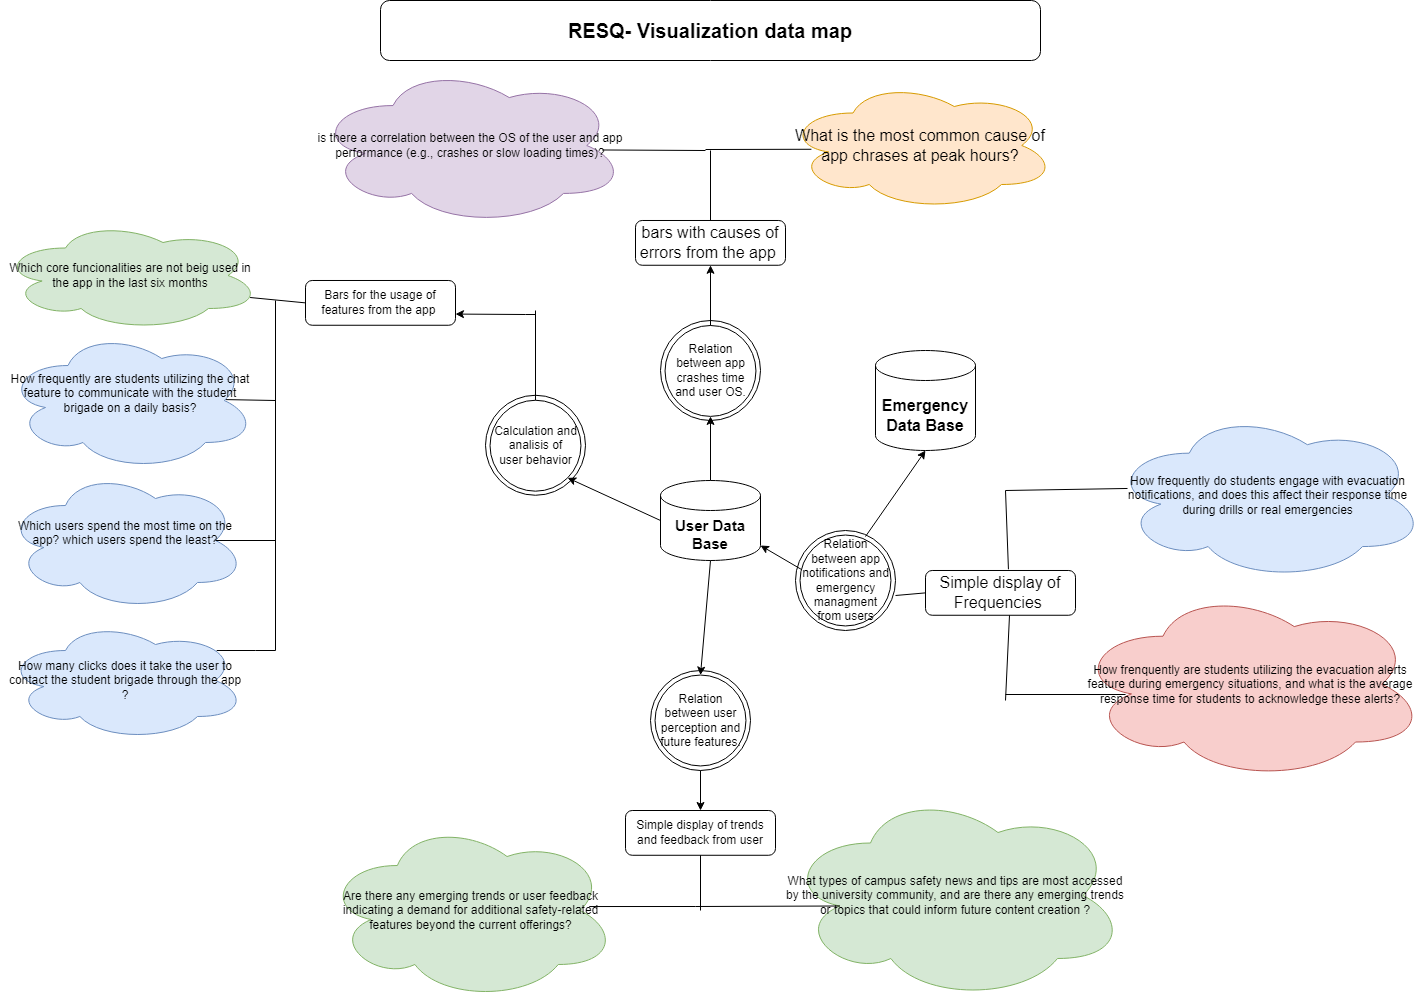

The diagram above was exported from draw.io. Its source (the exported page's mxGraphModel, read from the mxfile embedded in the PNG):
<mxGraphModel dx="2182" dy="1091" grid="1" gridSize="10" guides="1" tooltips="1" connect="1" arrows="1" fold="1" page="1" pageScale="1" pageWidth="850" pageHeight="1100" math="0" shadow="0">
  <root>
    <mxCell id="0" />
    <mxCell id="1" parent="0" />
    <mxCell id="hwpAo5bEhznhClHGtBJG-5" value="" style="shape=cylinder3;whiteSpace=wrap;html=1;boundedLbl=1;backgroundOutline=1;size=15;" parent="1" vertex="1">
      <mxGeometry x="1190" y="350" width="100" height="100" as="geometry" />
    </mxCell>
    <mxCell id="hwpAo5bEhznhClHGtBJG-7" value="&lt;font style=&quot;font-size: 16px;&quot;&gt;What is the most common cause of app chrases at peak hours?&lt;br&gt;&lt;/font&gt;" style="ellipse;shape=cloud;whiteSpace=wrap;html=1;fillColor=#ffe6cc;strokeColor=#d79b00;" parent="1" vertex="1">
      <mxGeometry x="1100" y="80" width="270" height="130" as="geometry" />
    </mxCell>
    <mxCell id="hwpAo5bEhznhClHGtBJG-8" value="&lt;span style=&quot;font-size: 16px;&quot;&gt;bars with causes of errors from the app&amp;nbsp;&lt;/span&gt;" style="rounded=1;whiteSpace=wrap;html=1;direction=west;" parent="1" vertex="1">
      <mxGeometry x="950" y="220" width="150" height="44.77" as="geometry" />
    </mxCell>
    <mxCell id="hwpAo5bEhznhClHGtBJG-12" value="" style="group" parent="1" connectable="0" vertex="1">
      <mxGeometry x="400" y="440" width="150" height="140" as="geometry" />
    </mxCell>
    <mxCell id="hwpAo5bEhznhClHGtBJG-23" value="&lt;b&gt;&lt;font style=&quot;font-size: 20px;&quot;&gt;RESQ- Visualization data map&lt;/font&gt;&lt;/b&gt;" style="rounded=1;whiteSpace=wrap;html=1;fontSize=16;" parent="1" vertex="1">
      <mxGeometry x="695" width="660" height="60" as="geometry" />
    </mxCell>
    <mxCell id="cGuhQqQznYSA0H7di3tF-5" value="Which users spend the most time on the app? which users spend the least?&lt;div&gt;&lt;br/&gt;&lt;/div&gt;" style="ellipse;shape=cloud;whiteSpace=wrap;html=1;fontSize=12;fillColor=#dae8fc;strokeColor=#6c8ebf;" parent="1" vertex="1">
      <mxGeometry x="320" y="470" width="240" height="140" as="geometry" />
    </mxCell>
    <mxCell id="cGuhQqQznYSA0H7di3tF-6" value="How many clicks does it take the user to contact the student brigade through the app ?" style="ellipse;shape=cloud;whiteSpace=wrap;html=1;fontSize=12;fillColor=#dae8fc;strokeColor=#6c8ebf;" parent="1" vertex="1">
      <mxGeometry x="320" y="620" width="240" height="120" as="geometry" />
    </mxCell>
    <mxCell id="cGuhQqQznYSA0H7di3tF-7" value="How frequently are students utilizing the chat feature to communicate with the student brigade on a daily basis?&lt;div&gt;&lt;br/&gt;&lt;/div&gt;" style="ellipse;shape=cloud;whiteSpace=wrap;html=1;fontSize=12;fillColor=#dae8fc;strokeColor=#6c8ebf;" parent="1" vertex="1">
      <mxGeometry x="320" y="329.9999999999999" width="250" height="140" as="geometry" />
    </mxCell>
    <mxCell id="cGuhQqQznYSA0H7di3tF-8" value="How frequently do students engage with evacuation notifications, and does this affect their response time during drills or real emergencies" style="ellipse;shape=cloud;whiteSpace=wrap;html=1;fontSize=12;fillColor=#dae8fc;strokeColor=#6c8ebf;" parent="1" vertex="1">
      <mxGeometry x="1425" y="410.23" width="315" height="169.77" as="geometry" />
    </mxCell>
    <mxCell id="cGuhQqQznYSA0H7di3tF-9" value="Which core funcionalities are not beig used in the app in the last six months" style="ellipse;shape=cloud;whiteSpace=wrap;html=1;fontSize=12;fillColor=#d5e8d4;strokeColor=#82b366;" parent="1" vertex="1">
      <mxGeometry x="315" y="220" width="260" height="110" as="geometry" />
    </mxCell>
    <mxCell id="cGuhQqQznYSA0H7di3tF-10" value="What types of campus safety news and tips are most accessed by the university community, and are there any emerging trends or topics that could inform future content creation ?" style="ellipse;shape=cloud;whiteSpace=wrap;html=1;fontSize=12;fillColor=#d5e8d4;strokeColor=#82b366;" parent="1" vertex="1">
      <mxGeometry x="1100" y="790" width="340" height="210" as="geometry" />
    </mxCell>
    <mxCell id="cGuhQqQznYSA0H7di3tF-11" value="Are there any emerging trends or user feedback indicating a demand for additional safety-related features beyond the current offerings?" style="ellipse;shape=cloud;whiteSpace=wrap;html=1;fontSize=12;fillColor=#d5e8d4;strokeColor=#82b366;" parent="1" vertex="1">
      <mxGeometry x="638.75" y="820" width="292.5" height="180" as="geometry" />
    </mxCell>
    <mxCell id="cGuhQqQznYSA0H7di3tF-12" value="How frenquently are students utilizing the evacuation alerts feature during emergency situations, and what is the average response time for students to acknowledge these alerts?" style="ellipse;shape=cloud;whiteSpace=wrap;html=1;fontSize=12;fillColor=#f8cecc;strokeColor=#b85450;" parent="1" vertex="1">
      <mxGeometry x="1390" y="587.61" width="350" height="192.39" as="geometry" />
    </mxCell>
    <mxCell id="cGuhQqQznYSA0H7di3tF-13" value="is there a correlation between the OS of the user and app performance (e.g., crashes or slow loading times)?" style="ellipse;shape=cloud;whiteSpace=wrap;html=1;fontSize=12;fillColor=#e1d5e7;strokeColor=#9673a6;" parent="1" vertex="1">
      <mxGeometry x="630" y="65.12" width="310" height="159.77" as="geometry" />
    </mxCell>
    <mxCell id="cGuhQqQznYSA0H7di3tF-15" value="&lt;b style=&quot;border-color: var(--border-color); font-size: 15px;&quot;&gt;User Data Base&lt;/b&gt;" style="shape=cylinder3;whiteSpace=wrap;html=1;boundedLbl=1;backgroundOutline=1;size=15;" parent="1" vertex="1">
      <mxGeometry x="975" y="480.00000000000006" width="100" height="80" as="geometry" />
    </mxCell>
    <mxCell id="cGuhQqQznYSA0H7di3tF-17" value="&lt;span style=&quot;font-size: 16px;&quot;&gt;&lt;b&gt;&lt;br&gt;Emergency Data Base&lt;br&gt;&lt;br&gt;&lt;/b&gt;&lt;/span&gt;" style="text;html=1;strokeColor=none;fillColor=none;align=center;verticalAlign=middle;whiteSpace=wrap;rounded=0;" parent="1" vertex="1">
      <mxGeometry x="1190" y="400" width="100" height="30" as="geometry" />
    </mxCell>
    <mxCell id="cGuhQqQznYSA0H7di3tF-20" style="edgeStyle=orthogonalEdgeStyle;rounded=0;orthogonalLoop=1;jettySize=auto;html=1;exitX=0.5;exitY=1;exitDx=0;exitDy=0;" parent="1" source="cGuhQqQznYSA0H7di3tF-17" target="cGuhQqQznYSA0H7di3tF-17" edge="1">
      <mxGeometry relative="1" as="geometry" />
    </mxCell>
    <mxCell id="cGuhQqQznYSA0H7di3tF-23" style="edgeStyle=none;rounded=0;orthogonalLoop=1;jettySize=auto;html=1;exitX=0.5;exitY=0;exitDx=0;exitDy=0;" parent="1" source="cGuhQqQznYSA0H7di3tF-17" target="cGuhQqQznYSA0H7di3tF-17" edge="1">
      <mxGeometry relative="1" as="geometry" />
    </mxCell>
    <mxCell id="hwpAo5bEhznhClHGtBJG-4" value="" style="group" parent="1" connectable="0" vertex="1">
      <mxGeometry x="975" y="320" width="100" height="110" as="geometry" />
    </mxCell>
    <mxCell id="hwpAo5bEhznhClHGtBJG-1" value="" style="ellipse;whiteSpace=wrap;html=1;aspect=fixed;" parent="hwpAo5bEhznhClHGtBJG-4" vertex="1">
      <mxGeometry width="100" height="100" as="geometry" />
    </mxCell>
    <mxCell id="hwpAo5bEhznhClHGtBJG-3" value="Relation between app crashes time and user OS." style="ellipse;whiteSpace=wrap;html=1;aspect=fixed;" parent="hwpAo5bEhznhClHGtBJG-4" vertex="1">
      <mxGeometry x="4.545454545454546" y="5" width="90.9090909090909" height="90.9090909090909" as="geometry" />
    </mxCell>
    <mxCell id="g-3G6iJnhwFXxpq7nX7y-2" value="" style="endArrow=none;html=1;rounded=0;exitX=0.5;exitY=1;exitDx=0;exitDy=0;" edge="1" parent="1" source="hwpAo5bEhznhClHGtBJG-8">
      <mxGeometry width="50" height="50" relative="1" as="geometry">
        <mxPoint x="1025" y="230" as="sourcePoint" />
        <mxPoint x="1025" y="150" as="targetPoint" />
      </mxGeometry>
    </mxCell>
    <mxCell id="g-3G6iJnhwFXxpq7nX7y-3" value="" style="endArrow=none;html=1;rounded=0;entryX=0.096;entryY=0.529;entryDx=0;entryDy=0;entryPerimeter=0;" edge="1" parent="1" target="hwpAo5bEhznhClHGtBJG-7">
      <mxGeometry width="50" height="50" relative="1" as="geometry">
        <mxPoint x="1020" y="149" as="sourcePoint" />
        <mxPoint x="1080" y="170" as="targetPoint" />
        <Array as="points" />
      </mxGeometry>
    </mxCell>
    <mxCell id="g-3G6iJnhwFXxpq7nX7y-4" value="" style="endArrow=none;html=1;rounded=0;exitX=0.925;exitY=0.528;exitDx=0;exitDy=0;exitPerimeter=0;" edge="1" parent="1" source="cGuhQqQznYSA0H7di3tF-13">
      <mxGeometry width="50" height="50" relative="1" as="geometry">
        <mxPoint x="1030" y="220" as="sourcePoint" />
        <mxPoint x="1020" y="150" as="targetPoint" />
      </mxGeometry>
    </mxCell>
    <mxCell id="g-3G6iJnhwFXxpq7nX7y-5" value="" style="endArrow=classic;html=1;rounded=0;exitX=0.5;exitY=0;exitDx=0;exitDy=0;entryX=0.5;entryY=0;entryDx=0;entryDy=0;" edge="1" parent="1" source="hwpAo5bEhznhClHGtBJG-3" target="hwpAo5bEhznhClHGtBJG-8">
      <mxGeometry width="50" height="50" relative="1" as="geometry">
        <mxPoint x="930" y="320" as="sourcePoint" />
        <mxPoint x="1020" y="270" as="targetPoint" />
      </mxGeometry>
    </mxCell>
    <mxCell id="g-3G6iJnhwFXxpq7nX7y-7" value="" style="endArrow=classic;html=1;rounded=0;entryX=0.5;entryY=1;entryDx=0;entryDy=0;exitX=0.5;exitY=0;exitDx=0;exitDy=0;exitPerimeter=0;" edge="1" parent="1" source="cGuhQqQznYSA0H7di3tF-15" target="hwpAo5bEhznhClHGtBJG-3">
      <mxGeometry width="50" height="50" relative="1" as="geometry">
        <mxPoint x="880" y="380" as="sourcePoint" />
        <mxPoint x="970" y="335" as="targetPoint" />
      </mxGeometry>
    </mxCell>
    <mxCell id="g-3G6iJnhwFXxpq7nX7y-9" value="Bars for the usage of features from the app&amp;nbsp;" style="rounded=1;whiteSpace=wrap;html=1;direction=west;" vertex="1" parent="1">
      <mxGeometry x="620" y="280" width="150" height="44.77" as="geometry" />
    </mxCell>
    <mxCell id="g-3G6iJnhwFXxpq7nX7y-12" style="edgeStyle=none;rounded=0;orthogonalLoop=1;jettySize=auto;html=1;exitX=0.25;exitY=1;exitDx=0;exitDy=0;" edge="1" parent="1" source="g-3G6iJnhwFXxpq7nX7y-9" target="g-3G6iJnhwFXxpq7nX7y-9">
      <mxGeometry relative="1" as="geometry" />
    </mxCell>
    <mxCell id="g-3G6iJnhwFXxpq7nX7y-13" value="" style="endArrow=none;html=1;rounded=0;entryX=1;entryY=0.5;entryDx=0;entryDy=0;exitX=0.96;exitY=0.7;exitDx=0;exitDy=0;exitPerimeter=0;" edge="1" parent="1" source="cGuhQqQznYSA0H7di3tF-9" target="g-3G6iJnhwFXxpq7nX7y-9">
      <mxGeometry width="50" height="50" relative="1" as="geometry">
        <mxPoint x="560" y="290.23" as="sourcePoint" />
        <mxPoint x="610" y="240.23" as="targetPoint" />
      </mxGeometry>
    </mxCell>
    <mxCell id="g-3G6iJnhwFXxpq7nX7y-14" value="" style="endArrow=none;html=1;rounded=0;" edge="1" parent="1">
      <mxGeometry width="50" height="50" relative="1" as="geometry">
        <mxPoint x="540.3943501153622" y="399.1006032033341" as="sourcePoint" />
        <mxPoint x="590" y="400" as="targetPoint" />
      </mxGeometry>
    </mxCell>
    <mxCell id="g-3G6iJnhwFXxpq7nX7y-18" value="" style="endArrow=none;html=1;rounded=0;exitX=0.88;exitY=0.25;exitDx=0;exitDy=0;exitPerimeter=0;" edge="1" parent="1" source="cGuhQqQznYSA0H7di3tF-6">
      <mxGeometry width="50" height="50" relative="1" as="geometry">
        <mxPoint x="540" y="660" as="sourcePoint" />
        <mxPoint x="590" y="650" as="targetPoint" />
        <Array as="points">
          <mxPoint x="570" y="650" />
        </Array>
      </mxGeometry>
    </mxCell>
    <mxCell id="g-3G6iJnhwFXxpq7nX7y-20" value="" style="endArrow=none;html=1;rounded=0;exitX=0.875;exitY=0.5;exitDx=0;exitDy=0;exitPerimeter=0;" edge="1" parent="1" source="cGuhQqQznYSA0H7di3tF-5">
      <mxGeometry width="50" height="50" relative="1" as="geometry">
        <mxPoint x="540" y="550" as="sourcePoint" />
        <mxPoint x="590" y="540" as="targetPoint" />
      </mxGeometry>
    </mxCell>
    <mxCell id="g-3G6iJnhwFXxpq7nX7y-21" value="" style="endArrow=none;html=1;rounded=0;" edge="1" parent="1">
      <mxGeometry width="50" height="50" relative="1" as="geometry">
        <mxPoint x="590" y="650" as="sourcePoint" />
        <mxPoint x="590" y="300" as="targetPoint" />
      </mxGeometry>
    </mxCell>
    <mxCell id="g-3G6iJnhwFXxpq7nX7y-22" value="" style="group" connectable="0" vertex="1" parent="1">
      <mxGeometry x="800" y="394.77" width="100" height="110" as="geometry" />
    </mxCell>
    <mxCell id="g-3G6iJnhwFXxpq7nX7y-23" value="" style="ellipse;whiteSpace=wrap;html=1;aspect=fixed;" vertex="1" parent="g-3G6iJnhwFXxpq7nX7y-22">
      <mxGeometry width="100" height="100" as="geometry" />
    </mxCell>
    <mxCell id="g-3G6iJnhwFXxpq7nX7y-24" value="Calculation and analisis of user&amp;nbsp;behavior" style="ellipse;whiteSpace=wrap;html=1;aspect=fixed;" vertex="1" parent="g-3G6iJnhwFXxpq7nX7y-22">
      <mxGeometry x="4.545454545454546" y="5" width="90.9090909090909" height="90.9090909090909" as="geometry" />
    </mxCell>
    <mxCell id="g-3G6iJnhwFXxpq7nX7y-25" value="" style="endArrow=classic;html=1;rounded=0;exitX=0;exitY=0.5;exitDx=0;exitDy=0;exitPerimeter=0;entryX=1;entryY=1;entryDx=0;entryDy=0;" edge="1" parent="1" source="cGuhQqQznYSA0H7di3tF-15" target="g-3G6iJnhwFXxpq7nX7y-24">
      <mxGeometry width="50" height="50" relative="1" as="geometry">
        <mxPoint x="830" y="520" as="sourcePoint" />
        <mxPoint x="880" y="470" as="targetPoint" />
      </mxGeometry>
    </mxCell>
    <mxCell id="g-3G6iJnhwFXxpq7nX7y-27" value="" style="endArrow=none;html=1;rounded=0;exitX=0.5;exitY=0;exitDx=0;exitDy=0;" edge="1" parent="1" source="g-3G6iJnhwFXxpq7nX7y-24">
      <mxGeometry width="50" height="50" relative="1" as="geometry">
        <mxPoint x="830" y="420" as="sourcePoint" />
        <mxPoint x="850" y="310" as="targetPoint" />
      </mxGeometry>
    </mxCell>
    <mxCell id="g-3G6iJnhwFXxpq7nX7y-28" value="" style="endArrow=classic;html=1;rounded=0;entryX=0;entryY=0.25;entryDx=0;entryDy=0;" edge="1" parent="1" target="g-3G6iJnhwFXxpq7nX7y-9">
      <mxGeometry width="50" height="50" relative="1" as="geometry">
        <mxPoint x="850" y="314" as="sourcePoint" />
        <mxPoint x="880" y="370" as="targetPoint" />
        <Array as="points">
          <mxPoint x="840" y="314" />
        </Array>
      </mxGeometry>
    </mxCell>
    <mxCell id="g-3G6iJnhwFXxpq7nX7y-29" value="Simple display of trends and feedback from user" style="rounded=1;whiteSpace=wrap;html=1;direction=west;" vertex="1" parent="1">
      <mxGeometry x="940" y="810" width="150" height="44.77" as="geometry" />
    </mxCell>
    <mxCell id="g-3G6iJnhwFXxpq7nX7y-35" value="" style="endArrow=none;html=1;rounded=0;exitX=0.906;exitY=0.478;exitDx=0;exitDy=0;exitPerimeter=0;" edge="1" parent="1" source="cGuhQqQznYSA0H7di3tF-11">
      <mxGeometry width="50" height="50" relative="1" as="geometry">
        <mxPoint x="1130" y="720" as="sourcePoint" />
        <mxPoint x="1010" y="906" as="targetPoint" />
      </mxGeometry>
    </mxCell>
    <mxCell id="g-3G6iJnhwFXxpq7nX7y-36" value="" style="endArrow=none;html=1;rounded=0;entryX=0.16;entryY=0.55;entryDx=0;entryDy=0;entryPerimeter=0;" edge="1" parent="1" target="cGuhQqQznYSA0H7di3tF-10">
      <mxGeometry width="50" height="50" relative="1" as="geometry">
        <mxPoint x="1010" y="906" as="sourcePoint" />
        <mxPoint x="1075" y="860" as="targetPoint" />
      </mxGeometry>
    </mxCell>
    <mxCell id="g-3G6iJnhwFXxpq7nX7y-38" value="" style="endArrow=none;html=1;rounded=0;entryX=0.5;entryY=0;entryDx=0;entryDy=0;" edge="1" parent="1" target="g-3G6iJnhwFXxpq7nX7y-29">
      <mxGeometry width="50" height="50" relative="1" as="geometry">
        <mxPoint x="1015" y="910" as="sourcePoint" />
        <mxPoint x="1010" y="790" as="targetPoint" />
      </mxGeometry>
    </mxCell>
    <mxCell id="g-3G6iJnhwFXxpq7nX7y-39" value="" style="group" connectable="0" vertex="1" parent="1">
      <mxGeometry x="965" y="670" width="100" height="110" as="geometry" />
    </mxCell>
    <mxCell id="g-3G6iJnhwFXxpq7nX7y-40" value="" style="ellipse;whiteSpace=wrap;html=1;aspect=fixed;" vertex="1" parent="g-3G6iJnhwFXxpq7nX7y-39">
      <mxGeometry width="100" height="100" as="geometry" />
    </mxCell>
    <mxCell id="g-3G6iJnhwFXxpq7nX7y-41" value="Relation between user perception and future features." style="ellipse;whiteSpace=wrap;html=1;aspect=fixed;" vertex="1" parent="g-3G6iJnhwFXxpq7nX7y-39">
      <mxGeometry x="4.545454545454546" y="4.55" width="90.9090909090909" height="90.9090909090909" as="geometry" />
    </mxCell>
    <mxCell id="g-3G6iJnhwFXxpq7nX7y-45" style="edgeStyle=none;rounded=0;orthogonalLoop=1;jettySize=auto;html=1;exitX=1;exitY=1;exitDx=0;exitDy=0;" edge="1" parent="g-3G6iJnhwFXxpq7nX7y-39" source="g-3G6iJnhwFXxpq7nX7y-41" target="g-3G6iJnhwFXxpq7nX7y-41">
      <mxGeometry relative="1" as="geometry" />
    </mxCell>
    <mxCell id="g-3G6iJnhwFXxpq7nX7y-44" value="" style="endArrow=classic;html=1;rounded=0;entryX=0.5;entryY=1;entryDx=0;entryDy=0;exitX=0.5;exitY=1;exitDx=0;exitDy=0;" edge="1" parent="1" source="g-3G6iJnhwFXxpq7nX7y-40" target="g-3G6iJnhwFXxpq7nX7y-29">
      <mxGeometry width="50" height="50" relative="1" as="geometry">
        <mxPoint x="1005" y="770" as="sourcePoint" />
        <mxPoint x="1080" y="670" as="targetPoint" />
      </mxGeometry>
    </mxCell>
    <mxCell id="g-3G6iJnhwFXxpq7nX7y-46" value="" style="endArrow=classic;html=1;rounded=0;exitX=0.5;exitY=1;exitDx=0;exitDy=0;exitPerimeter=0;entryX=0.5;entryY=0;entryDx=0;entryDy=0;" edge="1" parent="1" source="cGuhQqQznYSA0H7di3tF-15" target="g-3G6iJnhwFXxpq7nX7y-41">
      <mxGeometry width="50" height="50" relative="1" as="geometry">
        <mxPoint x="930" y="520" as="sourcePoint" />
        <mxPoint x="980" y="470" as="targetPoint" />
      </mxGeometry>
    </mxCell>
    <mxCell id="g-3G6iJnhwFXxpq7nX7y-47" value="&lt;span style=&quot;font-size: 16px;&quot;&gt;Simple display of Frequencies&amp;nbsp;&lt;/span&gt;" style="rounded=1;whiteSpace=wrap;html=1;direction=west;" vertex="1" parent="1">
      <mxGeometry x="1240" y="570" width="150" height="44.77" as="geometry" />
    </mxCell>
    <mxCell id="g-3G6iJnhwFXxpq7nX7y-48" value="" style="endArrow=none;html=1;rounded=0;entryX=0.054;entryY=0.458;entryDx=0;entryDy=0;entryPerimeter=0;" edge="1" parent="1" target="cGuhQqQznYSA0H7di3tF-8">
      <mxGeometry width="50" height="50" relative="1" as="geometry">
        <mxPoint x="1320" y="490" as="sourcePoint" />
        <mxPoint x="1280" y="480" as="targetPoint" />
      </mxGeometry>
    </mxCell>
    <mxCell id="g-3G6iJnhwFXxpq7nX7y-49" value="" style="endArrow=none;html=1;rounded=0;exitX=0.447;exitY=1.027;exitDx=0;exitDy=0;exitPerimeter=0;" edge="1" parent="1" source="g-3G6iJnhwFXxpq7nX7y-47">
      <mxGeometry width="50" height="50" relative="1" as="geometry">
        <mxPoint x="1230" y="530" as="sourcePoint" />
        <mxPoint x="1320" y="490" as="targetPoint" />
      </mxGeometry>
    </mxCell>
    <mxCell id="g-3G6iJnhwFXxpq7nX7y-50" value="" style="endArrow=none;html=1;rounded=0;entryX=0.143;entryY=0.553;entryDx=0;entryDy=0;entryPerimeter=0;" edge="1" parent="1" target="cGuhQqQznYSA0H7di3tF-12">
      <mxGeometry width="50" height="50" relative="1" as="geometry">
        <mxPoint x="1320" y="694" as="sourcePoint" />
        <mxPoint x="1275" y="700" as="targetPoint" />
        <Array as="points" />
      </mxGeometry>
    </mxCell>
    <mxCell id="g-3G6iJnhwFXxpq7nX7y-51" value="" style="endArrow=none;html=1;rounded=0;entryX=0.44;entryY=0;entryDx=0;entryDy=0;entryPerimeter=0;" edge="1" parent="1" target="g-3G6iJnhwFXxpq7nX7y-47">
      <mxGeometry width="50" height="50" relative="1" as="geometry">
        <mxPoint x="1320" y="700" as="sourcePoint" />
        <mxPoint x="1280" y="660" as="targetPoint" />
      </mxGeometry>
    </mxCell>
    <mxCell id="g-3G6iJnhwFXxpq7nX7y-53" value="" style="group" connectable="0" vertex="1" parent="1">
      <mxGeometry x="1110" y="530" width="100" height="110" as="geometry" />
    </mxCell>
    <mxCell id="g-3G6iJnhwFXxpq7nX7y-54" value="" style="ellipse;whiteSpace=wrap;html=1;aspect=fixed;" vertex="1" parent="g-3G6iJnhwFXxpq7nX7y-53">
      <mxGeometry width="100" height="100" as="geometry" />
    </mxCell>
    <mxCell id="g-3G6iJnhwFXxpq7nX7y-55" value="Relation between app notifications and emergency managment from users" style="ellipse;whiteSpace=wrap;html=1;aspect=fixed;" vertex="1" parent="g-3G6iJnhwFXxpq7nX7y-53">
      <mxGeometry x="4.545454545454546" y="4.55" width="90.9090909090909" height="90.9090909090909" as="geometry" />
    </mxCell>
    <mxCell id="g-3G6iJnhwFXxpq7nX7y-56" style="edgeStyle=none;rounded=0;orthogonalLoop=1;jettySize=auto;html=1;exitX=1;exitY=1;exitDx=0;exitDy=0;" edge="1" parent="g-3G6iJnhwFXxpq7nX7y-53" source="g-3G6iJnhwFXxpq7nX7y-55" target="g-3G6iJnhwFXxpq7nX7y-55">
      <mxGeometry relative="1" as="geometry" />
    </mxCell>
    <mxCell id="g-3G6iJnhwFXxpq7nX7y-57" value="" style="endArrow=classic;html=1;rounded=0;exitX=0.72;exitY=0.016;exitDx=0;exitDy=0;exitPerimeter=0;entryX=0.5;entryY=1;entryDx=0;entryDy=0;entryPerimeter=0;" edge="1" parent="1" source="g-3G6iJnhwFXxpq7nX7y-55" target="hwpAo5bEhznhClHGtBJG-5">
      <mxGeometry width="50" height="50" relative="1" as="geometry">
        <mxPoint x="1230" y="630" as="sourcePoint" />
        <mxPoint x="1280" y="580" as="targetPoint" />
      </mxGeometry>
    </mxCell>
    <mxCell id="g-3G6iJnhwFXxpq7nX7y-58" value="" style="endArrow=classic;html=1;rounded=0;exitX=0.016;exitY=0.379;exitDx=0;exitDy=0;exitPerimeter=0;entryX=1;entryY=1;entryDx=0;entryDy=-15;entryPerimeter=0;" edge="1" parent="1" source="g-3G6iJnhwFXxpq7nX7y-55" target="cGuhQqQznYSA0H7di3tF-15">
      <mxGeometry width="50" height="50" relative="1" as="geometry">
        <mxPoint x="1230" y="630" as="sourcePoint" />
        <mxPoint x="1280" y="580" as="targetPoint" />
      </mxGeometry>
    </mxCell>
    <mxCell id="g-3G6iJnhwFXxpq7nX7y-59" value="" style="endArrow=none;html=1;rounded=0;entryX=1;entryY=0.5;entryDx=0;entryDy=0;exitX=1.05;exitY=0.665;exitDx=0;exitDy=0;exitPerimeter=0;" edge="1" parent="1" source="g-3G6iJnhwFXxpq7nX7y-55" target="g-3G6iJnhwFXxpq7nX7y-47">
      <mxGeometry width="50" height="50" relative="1" as="geometry">
        <mxPoint x="1230" y="730" as="sourcePoint" />
        <mxPoint x="1280" y="680" as="targetPoint" />
      </mxGeometry>
    </mxCell>
  </root>
</mxGraphModel>